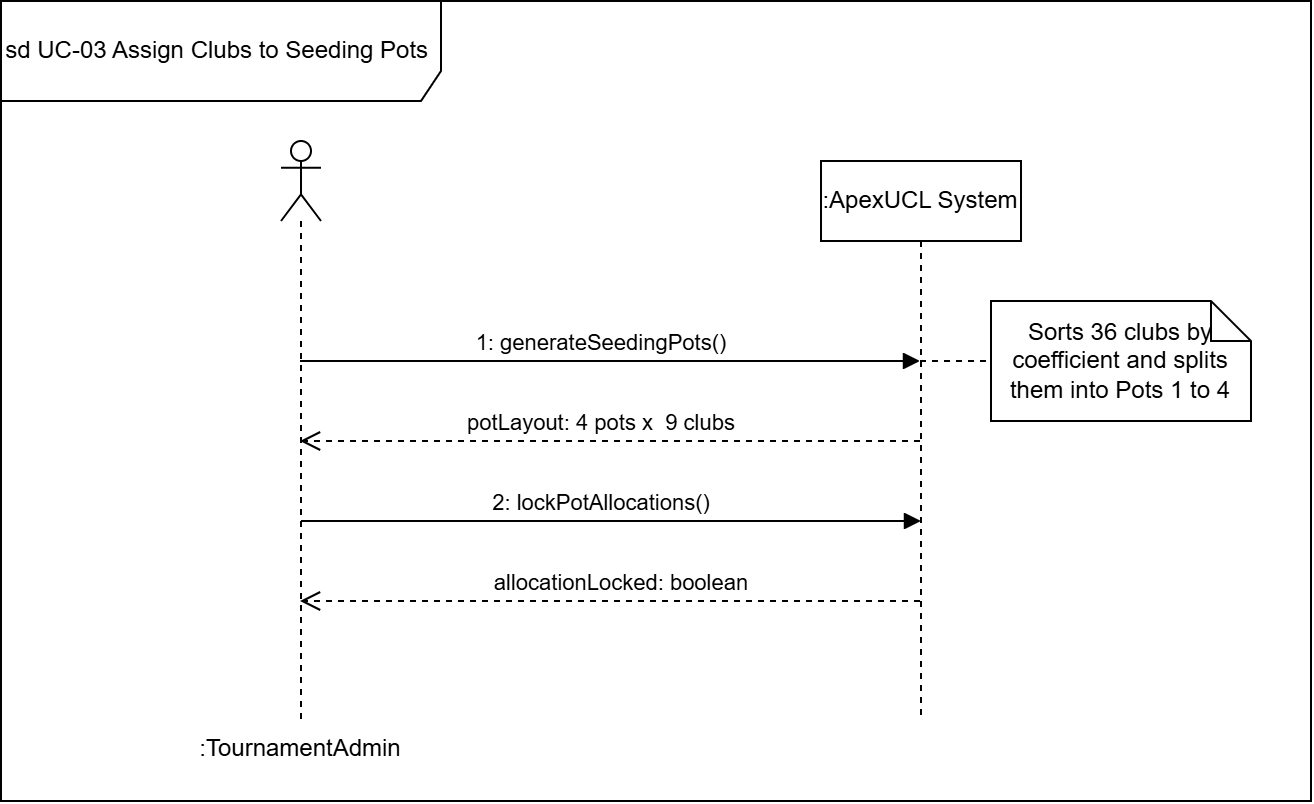

The diagram above was exported from draw.io. Its source (the exported page's mxGraphModel, read from the mxfile embedded in the PNG):
<mxGraphModel dx="1567" dy="952" grid="1" gridSize="10" guides="1" tooltips="1" connect="1" arrows="1" fold="1" page="1" pageScale="1" pageWidth="850" pageHeight="1100" math="0" shadow="0">
  <root>
    <mxCell id="0" />
    <mxCell id="1" parent="0" />
    <mxCell id="baiu5GzKS2_y7-brqCDG-1" parent="1" style="shape=umlFrame;whiteSpace=wrap;html=1;pointerEvents=0;width=220;height=50;" value="sd UC-03 Assign Clubs to Seeding Pots&amp;nbsp;" vertex="1">
      <mxGeometry height="400" width="655" x="75" y="350" as="geometry" />
    </mxCell>
    <mxCell id="baiu5GzKS2_y7-brqCDG-2" parent="1" style="shape=umlLifeline;perimeter=lifelinePerimeter;whiteSpace=wrap;html=1;container=1;dropTarget=0;collapsible=0;recursiveResize=0;outlineConnect=0;portConstraint=eastwest;newEdgeStyle={&quot;edgeStyle&quot;:&quot;sequenceEdgeStyle&quot;,&quot;libavoidRouting&quot;:0,&quot;curved&quot;:0,&quot;rounded&quot;:0};participant=umlActor;labelPosition=center;verticalLabelPosition=bottom;align=center;verticalAlign=top;labelPerimeter=1;" value=":TournamentAdmin" vertex="1">
      <mxGeometry height="290" width="20" x="215" y="420" as="geometry" />
    </mxCell>
    <mxCell id="baiu5GzKS2_y7-brqCDG-3" edge="1" parent="1" source="baiu5GzKS2_y7-brqCDG-4" style="edgeStyle=sequenceEdgeStyle;rounded=0;orthogonalLoop=1;jettySize=auto;html=1;libavoidRouting=0;curved=0;defaultLabelBackgroundColor=page;endArrow=none;endFill=0;dashed=1;" target="baiu5GzKS2_y7-brqCDG-9">
      <mxGeometry relative="1" as="geometry">
        <Array as="points">
          <mxPoint x="560" y="530" />
        </Array>
      </mxGeometry>
    </mxCell>
    <mxCell id="baiu5GzKS2_y7-brqCDG-4" parent="1" style="shape=umlLifeline;perimeter=lifelinePerimeter;whiteSpace=wrap;html=1;container=1;dropTarget=0;collapsible=0;recursiveResize=0;outlineConnect=0;portConstraint=eastwest;newEdgeStyle={&quot;edgeStyle&quot;:&quot;sequenceEdgeStyle&quot;,&quot;libavoidRouting&quot;:0,&quot;curved&quot;:0,&quot;rounded&quot;:0};" value=":ApexUCL System" vertex="1">
      <mxGeometry height="280" width="100" x="485" y="430" as="geometry" />
    </mxCell>
    <mxCell id="baiu5GzKS2_y7-brqCDG-5" edge="1" parent="1" source="baiu5GzKS2_y7-brqCDG-2" style="html=1;verticalAlign=bottom;endArrow=block;edgeStyle=sequenceEdgeStyle;libavoidRouting=0;curved=0;rounded=0;defaultLabelBackgroundColor=page;" target="baiu5GzKS2_y7-brqCDG-4" value="1: generateSeedingPots()">
      <mxGeometry relative="1" width="80" x="-0.0258" as="geometry">
        <mxPoint x="-1" as="offset" />
        <Array as="points">
          <mxPoint x="380" y="530" />
        </Array>
        <mxPoint x="315" y="530" as="sourcePoint" />
        <mxPoint x="395" y="530" as="targetPoint" />
      </mxGeometry>
    </mxCell>
    <mxCell id="baiu5GzKS2_y7-brqCDG-6" edge="1" parent="1" source="baiu5GzKS2_y7-brqCDG-4" style="html=1;verticalAlign=bottom;endArrow=open;dashed=1;endSize=8;edgeStyle=sequenceEdgeStyle;libavoidRouting=0;curved=0;rounded=0;defaultLabelBackgroundColor=page;" target="baiu5GzKS2_y7-brqCDG-2" value="potLayout: 4 pots x&amp;nbsp; 9 clubs">
      <mxGeometry relative="1" x="0.029" as="geometry">
        <mxPoint x="-1" as="offset" />
        <Array as="points">
          <mxPoint x="379.5000000000002" y="570" />
        </Array>
        <mxPoint x="535" y="580" as="sourcePoint" />
        <mxPoint x="455" y="580" as="targetPoint" />
      </mxGeometry>
    </mxCell>
    <mxCell id="baiu5GzKS2_y7-brqCDG-7" edge="1" parent="1" style="html=1;verticalAlign=bottom;endArrow=block;edgeStyle=sequenceEdgeStyle;libavoidRouting=0;curved=0;rounded=0;defaultLabelBackgroundColor=page;" value="2: lockPotAllocations()">
      <mxGeometry relative="1" width="80" x="-0.0323" as="geometry">
        <mxPoint as="offset" />
        <Array as="points">
          <mxPoint x="380" y="610" />
        </Array>
        <mxPoint x="225" y="610" as="sourcePoint" />
        <mxPoint x="535" y="610" as="targetPoint" />
      </mxGeometry>
    </mxCell>
    <mxCell id="baiu5GzKS2_y7-brqCDG-8" edge="1" parent="1" source="baiu5GzKS2_y7-brqCDG-4" style="html=1;verticalAlign=bottom;endArrow=open;dashed=1;endSize=8;edgeStyle=sequenceEdgeStyle;libavoidRouting=0;curved=0;rounded=0;defaultLabelBackgroundColor=page;" target="baiu5GzKS2_y7-brqCDG-2" value="allocationLocked: boolean">
      <mxGeometry relative="1" x="-0.0355" as="geometry">
        <mxPoint x="-1" as="offset" />
        <Array as="points">
          <mxPoint x="379.5000000000001" y="650" />
        </Array>
        <mxPoint x="475" y="630" as="sourcePoint" />
        <mxPoint x="395" y="630" as="targetPoint" />
      </mxGeometry>
    </mxCell>
    <mxCell id="baiu5GzKS2_y7-brqCDG-9" parent="1" style="shape=note;size=20;whiteSpace=wrap;html=1;" value="Sorts 36 clubs by coefficient and splits them into Pots 1 to 4" vertex="1">
      <mxGeometry height="60" width="130" x="570" y="500" as="geometry" />
    </mxCell>
  </root>
</mxGraphModel>